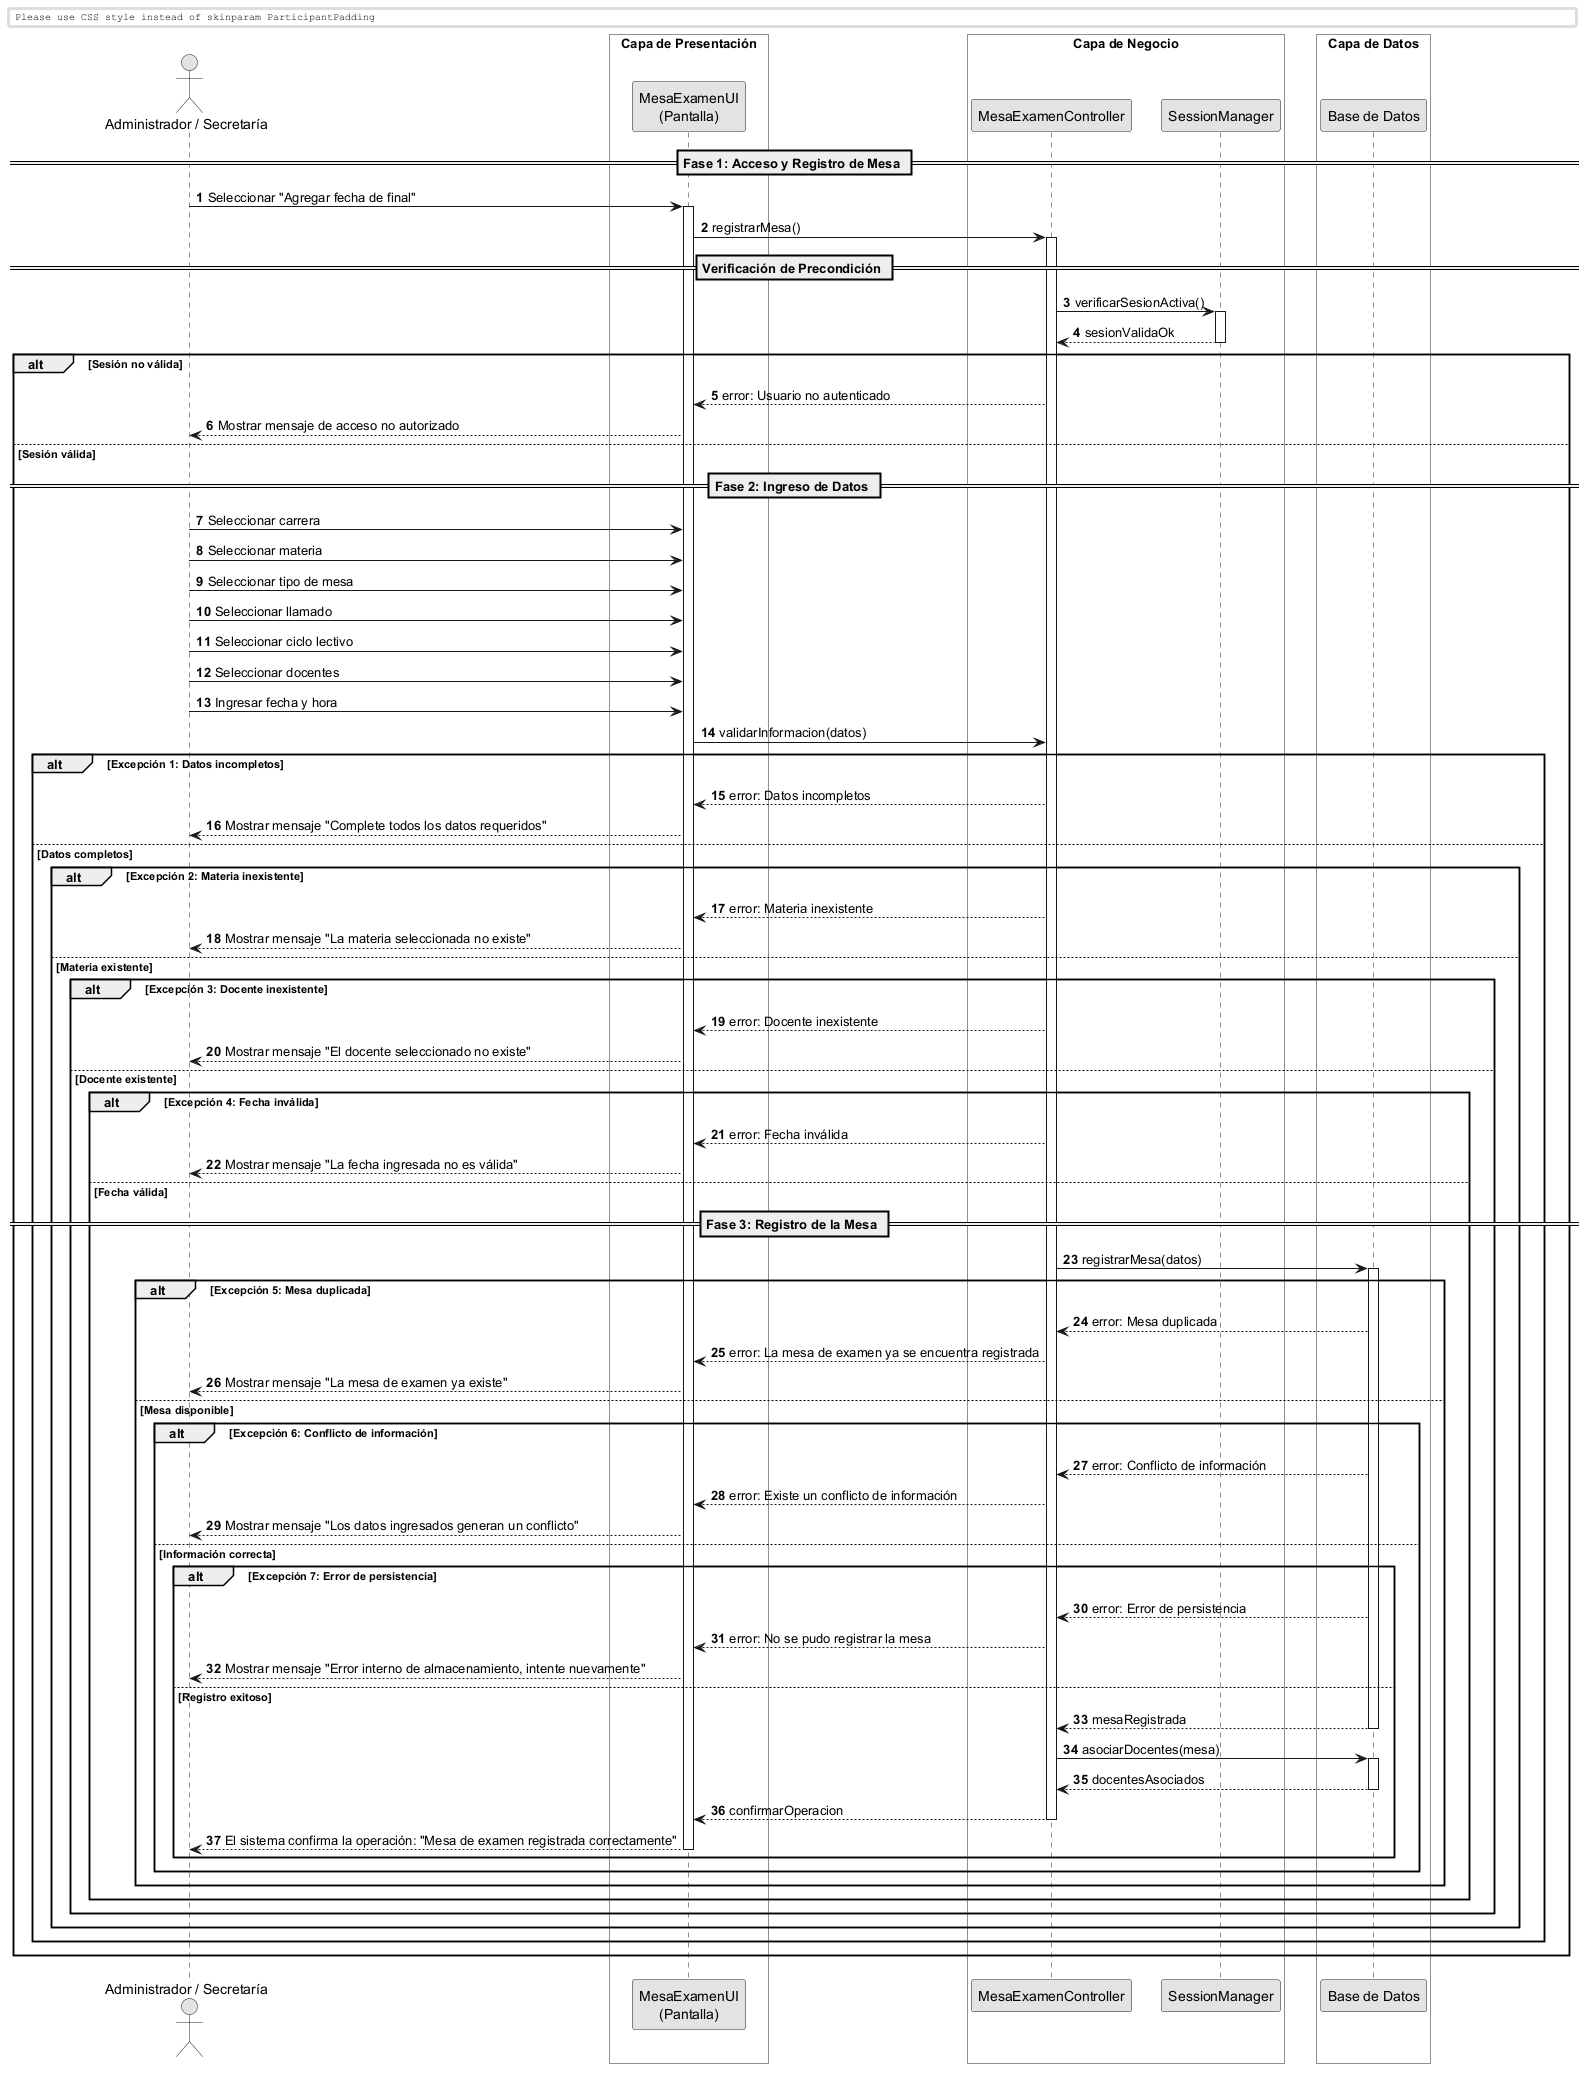

The diagram above was rendered by PlantUML. Its source (embedded in the PNG):
@startuml
skinparam monochrome true
skinparam shadowlighting false

<style>
  box {
    BackgroundColor transparent
  }
</style>

autonumber
skinparam BoxPadding 10
skinparam ParticipantPadding 12

actor "Administrador / Secretaría" as Actor

box "Capa de Presentación" 
    participant "MesaExamenUI\n(Pantalla)" as UI
end box

box "Capa de Negocio" 
    participant "MesaExamenController" as Ctrl
    participant "SessionManager" as Session
end box

box "Capa de Datos" 
    participant "Base de Datos" as DB
end box


== Fase 1: Acceso y Registro de Mesa ==

Actor -> UI: Seleccionar "Agregar fecha de final"
activate UI

UI -> Ctrl: registrarMesa()
activate Ctrl

== Verificación de Precondición ==

Ctrl -> Session: verificarSesionActiva()
activate Session
return sesionValidaOk

alt Sesión no válida

    Ctrl --> UI: error: Usuario no autenticado
    UI --> Actor: Mostrar mensaje de acceso no autorizado

else Sesión válida

    == Fase 2: Ingreso de Datos ==

    Actor -> UI: Seleccionar carrera
    Actor -> UI: Seleccionar materia
    Actor -> UI: Seleccionar tipo de mesa
    Actor -> UI: Seleccionar llamado
    Actor -> UI: Seleccionar ciclo lectivo
    Actor -> UI: Seleccionar docentes
    Actor -> UI: Ingresar fecha y hora

    UI -> Ctrl: validarInformacion(datos)
    
    alt Excepción 1: Datos incompletos

        Ctrl --> UI: error: Datos incompletos
        UI --> Actor: Mostrar mensaje "Complete todos los datos requeridos"

    else Datos completos

        alt Excepción 2: Materia inexistente

            Ctrl --> UI: error: Materia inexistente
            UI --> Actor: Mostrar mensaje "La materia seleccionada no existe"

        else Materia existente

            alt Excepción 3: Docente inexistente

                Ctrl --> UI: error: Docente inexistente
                UI --> Actor: Mostrar mensaje "El docente seleccionado no existe"

            else Docente existente

                alt Excepción 4: Fecha inválida

                    Ctrl --> UI: error: Fecha inválida
                    UI --> Actor: Mostrar mensaje "La fecha ingresada no es válida"

                else Fecha válida

                    == Fase 3: Registro de la Mesa ==

                    Ctrl -> DB: registrarMesa(datos)
                    activate DB

                    alt Excepción 5: Mesa duplicada

                        DB --> Ctrl: error: Mesa duplicada
                        Ctrl --> UI: error: La mesa de examen ya se encuentra registrada
                        UI --> Actor: Mostrar mensaje "La mesa de examen ya existe"

                    else Mesa disponible

                        alt Excepción 6: Conflicto de información

                            DB --> Ctrl: error: Conflicto de información
                            Ctrl --> UI: error: Existe un conflicto de información
                            UI --> Actor: Mostrar mensaje "Los datos ingresados generan un conflicto"

                        else Información correcta

                            alt Excepción 7: Error de persistencia

                                DB --> Ctrl: error: Error de persistencia
                                Ctrl --> UI: error: No se pudo registrar la mesa
                                UI --> Actor: Mostrar mensaje "Error interno de almacenamiento, intente nuevamente"

                            else Registro exitoso

                                return mesaRegistrada

                                Ctrl -> DB: asociarDocentes(mesa)
                                activate DB
                                return docentesAsociados

                                Ctrl --> UI: confirmarOperacion
                                deactivate Ctrl

                                UI --> Actor: El sistema confirma la operación: "Mesa de examen registrada correctamente"
                                deactivate UI

                            end
                        end
                    end
                end
            end
        end
    end
end

@enduml